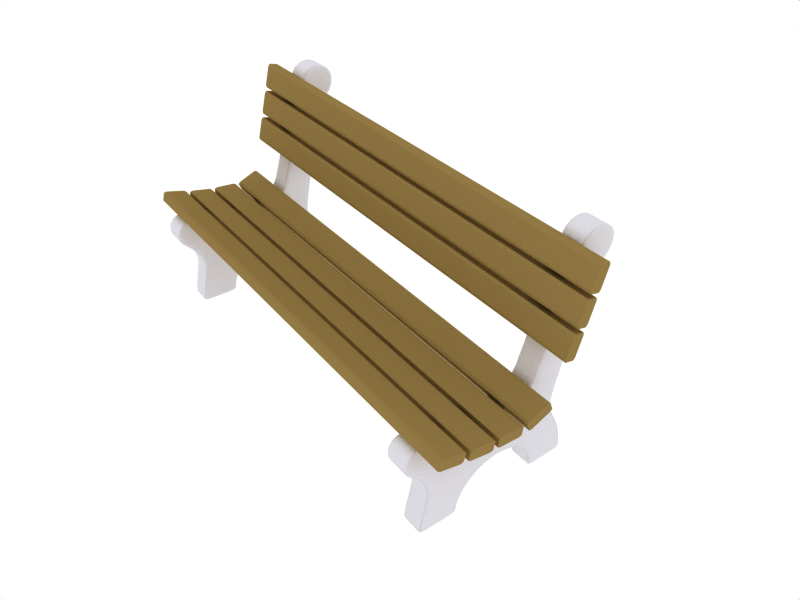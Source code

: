 # Source: concrete-bench.blend  (saved by Blender 2.43.0; exported with 4.5.12 LTS)
import bpy
from mathutils import Matrix  # noqa: F401  (used for matrix-valued properties, if any)

bpy.ops.wm.read_factory_settings(use_empty=True)
scene = bpy.context.scene
scene.name = 'Scene'

# ---- collections
col_collection_1 = bpy.data.collections.new('Collection 1'); scene.collection.children.link(col_collection_1)
col_collection_2 = bpy.data.collections.new('Collection 2'); scene.collection.children.link(col_collection_2)

# ---- materials (node trees are filled in below, after node groups)
mat_wood_slats = bpy.data.materials.new('Wood slats')
mat_wood_slats.alpha_threshold = 0.0
mat_wood_slats.diffuse_color = (0.5701, 0.4721, 0.2705, 1.0)
mat_wood_slats.roughness = 0.0
mat_wood_slats.specular_intensity = 0.259
mat_wood_slats.line_color = (0.0, 0.0, 0.0, 1.0)
mat_concrete = bpy.data.materials.new('Concrete')
mat_concrete.alpha_threshold = 0.0
mat_concrete.diffuse_color = (0.8693, 0.8594, 0.8894, 1.0)
mat_concrete.roughness = 0.0
mat_concrete.specular_intensity = 0.02
mat_concrete.line_color = (0.0, 0.0, 0.0, 1.0)

# ---- material node trees

# ---- world
world_world = bpy.data.worlds.new('World'); scene.world = world_world
world_world.color = (1.0, 1.0, 1.0)
world_world.use_sun_shadow = False
world_world.sun_shadow_jitter_overblur = 0.0
world_world.cycles.sampling_method = 'MANUAL'
world_world.cycles.sample_map_resolution = 256

# ---- cameras
cam_camera_001 = bpy.data.cameras.new('Camera.001')
cam_camera_001.passepartout_alpha = 0.2
cam_camera_001.clip_end = 100.0
cam_camera_001.lens = 35.0
cam_camera_001.ortho_scale = 7.314
cam_camera_001.show_limits = True
cam_camera_001.show_passepartout = False
cam_camera_001.show_safe_areas = True
cam_camera_001.dof.focus_distance = 0.0
cam_camera_001.dof.aperture_fstop = 128.0

# ---- lights
light_spot_001 = bpy.data.lights.new('Spot.001', 'POINT')
light_spot_001.transmission_factor = 0.0
light_spot_001.cutoff_distance = 30.0
light_spot_001.energy = 50.0
light_spot_001.shadow_buffer_clip_start = 8.0
light_spot_001.shadow_soft_size = 1.0
light_spot_001.shadow_maximum_resolution = 0.006
light_spot_001.use_absolute_resolution = True
light_spot_001.cycles.use_multiple_importance_sampling = False
light_spot = bpy.data.lights.new('Spot', 'SPOT')
light_spot.transmission_factor = 0.0
light_spot.cutoff_distance = 30.0
light_spot.energy = 120.0
light_spot.shadow_buffer_clip_start = 8.0
light_spot.shadow_soft_size = 1.0
light_spot.shadow_maximum_resolution = 0.006
light_spot.use_absolute_resolution = True
light_spot.spot_size = 1.309
light_spot.cycles.use_multiple_importance_sampling = False

# ---- meshes
me_bench_slats = bpy.data.meshes.new('Bench slats')
me_bench_slats.from_pydata([(7.111, -1.395, -1.852), (7.111, -1.342, -1.587), (-7.111, -1.342, -1.587), (-7.111, -1.395, -1.852), (7.111, -0.634, -2.005), (7.111, -0.5808, -1.74), (-7.111, -0.5808, -1.74), (-7.111, -0.634, -2.005), (7.111, -0.7174, -2.025), (7.111, -0.6497, -1.688), (-7.111, -0.6497, -1.688), (-7.111, -0.7174, -2.025), (7.111, -1.324, -1.904), (-7.111, -1.324, -1.904), (-7.111, -1.256, -1.566), (7.111, -1.256, -1.566), (7.111, -0.375, -1.714), (-7.111, -0.375, -1.714), (-7.111, -0.4047, -2.057), (7.111, -0.4047, -2.057), (-7.111, 0.2114, -2.11), (-7.111, 0.241, -1.767), (7.111, 0.241, -1.767), (7.111, 0.2114, -2.11), (-7.111, 0.2919, -2.08), (-7.111, 0.3152, -1.811), (7.111, 0.3152, -1.811), (7.111, 0.2919, -2.08), (-7.111, -0.4815, -2.013), (-7.111, -0.4582, -1.744), (7.111, -0.4582, -1.744), (7.111, -0.4815, -2.013), (7.111, 1.683, -0.4773), (7.111, 1.42, -0.4147), (-7.111, 1.42, -0.4147), (-7.111, 1.683, -0.4773), (7.111, 1.863, 0.2778), (7.111, 1.6, 0.3404), (-7.111, 1.6, 0.3404), (-7.111, 1.863, 0.2778), (7.111, 1.881, 0.1938), (7.111, 1.546, 0.2735), (-7.111, 1.546, 0.2734), (-7.111, 1.881, 0.1937), (7.111, 1.738, -0.4078), (-7.111, 1.738, -0.4078), (-7.111, 1.403, -0.3281), (7.111, 1.403, -0.328), (7.111, 0.4972, -1.777), (-7.111, 0.4972, -1.777), (-7.111, 0.6293, -2.095), (7.111, 0.6293, -2.095), (-7.111, 1.2, -1.858), (-7.111, 1.068, -1.54), (7.111, 1.068, -1.54), (7.111, 1.2, -1.857), (-7.111, 1.258, -1.794), (-7.111, 1.154, -1.544), (7.111, 1.154, -1.544), (7.111, 1.258, -1.794), (-7.111, 0.541, -2.092), (-7.111, 0.4373, -1.842), (7.111, 0.4373, -1.842), (7.111, 0.541, -2.092), (7.111, 1.895, 0.4119), (7.111, 1.632, 0.4745), (-7.111, 1.632, 0.4745), (-7.111, 1.895, 0.4119), (7.111, 2.075, 1.167), (7.111, 1.812, 1.23), (-7.111, 1.812, 1.23), (-7.111, 2.075, 1.167), (7.111, 2.093, 1.083), (7.111, 1.758, 1.163), (-7.111, 1.758, 1.163), (-7.111, 2.093, 1.083), (7.111, 1.95, 0.4815), (-7.111, 1.95, 0.4814), (-7.111, 1.615, 0.5611), (7.111, 1.615, 0.5612), (7.111, 1.824, 1.441), (-7.111, 1.824, 1.441), (-7.111, 2.159, 1.362), (7.111, 2.159, 1.362), (-7.111, 2.302, 1.963), (-7.111, 1.968, 2.043), (7.111, 1.968, 2.043), (7.111, 2.302, 1.963), (-7.111, 2.285, 2.047), (-7.111, 2.022, 2.11), (7.111, 2.022, 2.11), (7.111, 2.285, 2.047), (-7.111, 2.105, 1.292), (-7.111, 1.842, 1.355), (7.111, 1.842, 1.355), (7.111, 2.105, 1.292), (7.111, -2.146, -1.315), (-7.111, -2.146, -1.315), (-7.111, -2.234, -1.648), (7.111, -2.234, -1.648), (-7.111, -1.637, -1.807), (-7.111, -1.548, -1.474), (7.111, -1.548, -1.474), (7.111, -1.637, -1.807), (-7.111, -1.552, -1.791), (-7.111, -1.483, -1.53), (7.111, -1.483, -1.53), (7.111, -1.552, -1.791), (-7.111, -2.302, -1.592), (-7.111, -2.233, -1.33), (7.111, -2.233, -1.33), (7.111, -2.302, -1.592)], [], [(0, 1, 2, 3), (4, 7, 6, 5), (0, 12, 15, 1), (1, 15, 14, 2), (2, 14, 13, 3), (4, 8, 11, 7), (8, 12, 13, 11), (10, 6, 7, 11), (9, 5, 6, 10), (8, 4, 5, 9), (12, 0, 3, 13), (14, 10, 11, 13), (15, 9, 10, 14), (12, 8, 9, 15), (31, 30, 29, 28), (27, 24, 25, 26), (31, 19, 16, 30), (30, 16, 17, 29), (29, 17, 18, 28), (27, 23, 20, 24), (23, 19, 18, 20), (21, 25, 24, 20), (22, 26, 25, 21), (23, 27, 26, 22), (19, 31, 28, 18), (17, 21, 20, 18), (16, 22, 21, 17), (19, 23, 22, 16), (63, 62, 61, 60), (59, 56, 57, 58), (63, 51, 48, 62), (62, 48, 49, 61), (61, 49, 50, 60), (59, 55, 52, 56), (55, 51, 50, 52), (53, 57, 56, 52), (54, 58, 57, 53), (55, 59, 58, 54), (51, 63, 60, 50), (49, 53, 52, 50), (48, 54, 53, 49), (51, 55, 54, 48), (32, 33, 34, 35), (36, 39, 38, 37), (32, 44, 47, 33), (33, 47, 46, 34), (34, 46, 45, 35), (36, 40, 43, 39), (40, 44, 45, 43), (42, 38, 39, 43), (41, 37, 38, 42), (40, 36, 37, 41), (44, 32, 35, 45), (46, 42, 43, 45), (47, 41, 42, 46), (44, 40, 41, 47), (64, 65, 66, 67), (68, 71, 70, 69), (64, 76, 79, 65), (65, 79, 78, 66), (66, 78, 77, 67), (68, 72, 75, 71), (72, 76, 77, 75), (74, 70, 71, 75), (73, 69, 70, 74), (72, 68, 69, 73), (76, 64, 67, 77), (78, 74, 75, 77), (79, 73, 74, 78), (76, 72, 73, 79), (95, 94, 93, 92), (91, 88, 89, 90), (95, 83, 80, 94), (94, 80, 81, 93), (93, 81, 82, 92), (91, 87, 84, 88), (87, 83, 82, 84), (85, 89, 88, 84), (86, 90, 89, 85), (87, 91, 90, 86), (83, 95, 92, 82), (81, 85, 84, 82), (80, 86, 85, 81), (83, 87, 86, 80), (111, 110, 109, 108), (107, 104, 105, 106), (111, 99, 96, 110), (110, 96, 97, 109), (109, 97, 98, 108), (107, 103, 100, 104), (103, 99, 98, 100), (101, 105, 104, 100), (102, 106, 105, 101), (103, 107, 106, 102), (99, 111, 108, 98), (97, 101, 100, 98), (96, 102, 101, 97), (99, 103, 102, 96)])
me_bench_slats.materials.append(mat_wood_slats)
me_bench_slats.use_remesh_preserve_volume = False
me_bench_slats.use_remesh_preserve_attributes = False
me_bench_slats.use_mirror_vertex_groups = False
me_bench_slats.update()
me_bench_supports = bpy.data.meshes.new('Bench supports')
me_bench_supports.from_pydata([(-6.287, 1.967, 3.47), (-6.287, 1.835, 3.272), (-6.287, 2.633, 2.475), (-6.287, 2.831, 2.607), (-6.287, 2.963, 2.805), (-6.287, 3.009, 3.039), (-6.287, 2.963, 3.272), (-6.287, 2.831, 3.47), (-6.287, 2.633, 3.602), (-6.287, 2.399, 3.649), (-6.287, 2.165, 3.602), (-6.287, -0.8885, -2.725), (-6.287, -1.096, -2.996), (-6.287, -1.227, -3.311), (-6.287, -1.271, -3.649), (-6.287, 1.342, -3.649), (-6.287, 1.297, -3.311), (-6.287, 1.167, -2.996), (-6.287, 0.959, -2.725), (-6.287, 0.6884, -2.518), (-6.287, 0.3734, -2.387), (-6.287, 0.03524, -2.343), (-6.287, -0.3029, -2.387), (-6.287, -0.6179, -2.518), (-6.287, -2.866, -0.5553), (-6.287, -2.972, -0.7139), (-6.287, -3.009, -0.9009), (-6.287, -2.972, -1.088), (-6.287, -2.866, -1.247), (-6.287, -2.334, -0.4494), (-6.287, -2.521, -0.4122), (-6.287, -2.708, -0.4494), (-6.287, -2.206, -2.401), (-6.287, -2.375, -3.003), (-6.287, -2.46, -3.649), (-6.287, 2.531, -3.649), (-6.287, 2.446, -3.003), (-6.287, 2.196, -2.401), (-6.287, 1.864, -1.884), (-6.287, 0.01923, -0.848), (-6.287, 0.4733, -0.7577), (-6.287, 0.8582, -0.5005), (-6.287, 1.062, -0.1155), (-6.287, -1.464, -0.7128), (-6.287, -2.408, -1.744), (-6.287, -2.605, -1.495), (-6.287, -2.291, -2.072), (-6.287, 2.501, 2.292), (-6.287, 1.781, -1.471), (-6.287, 1.877, -0.8785), (-5.602, 1.877, -0.8785), (-5.602, 1.781, -1.471), (-5.602, 2.501, 2.292), (-5.602, -2.291, -2.072), (-5.602, -2.605, -1.495), (-5.602, -2.408, -1.744), (-5.602, -1.464, -0.7128), (-5.602, 1.062, -0.1155), (-5.602, 0.8582, -0.5005), (-5.602, 0.4733, -0.7577), (-5.602, 0.01923, -0.848), (-5.602, 1.864, -1.884), (-5.602, 2.196, -2.401), (-5.602, 2.446, -3.003), (-5.602, 2.531, -3.649), (-5.602, -2.46, -3.649), (-5.602, -2.375, -3.003), (-5.602, -2.206, -2.401), (-5.602, -2.708, -0.4494), (-5.602, -2.521, -0.4122), (-5.602, -2.334, -0.4494), (-5.602, -2.866, -1.247), (-5.602, -2.972, -1.088), (-5.602, -3.009, -0.9009), (-5.602, -2.972, -0.7139), (-5.602, -2.866, -0.5553), (-5.602, -0.6179, -2.518), (-5.602, -0.3029, -2.387), (-5.602, 0.03524, -2.343), (-5.602, 0.3734, -2.387), (-5.602, 0.6884, -2.518), (-5.602, 0.959, -2.725), (-5.602, 1.167, -2.996), (-5.602, 1.297, -3.311), (-5.602, 1.342, -3.649), (-5.602, -1.271, -3.649), (-5.602, -1.227, -3.311), (-5.602, -1.096, -2.996), (-5.602, -0.8885, -2.725), (-5.602, 2.165, 3.602), (-5.602, 2.399, 3.649), (-5.602, 2.633, 3.602), (-5.602, 2.831, 3.47), (-5.602, 2.963, 3.272), (-5.602, 3.009, 3.039), (-5.602, 2.963, 2.805), (-5.602, 2.831, 2.607), (-5.602, 2.633, 2.475), (-5.602, 1.835, 3.272), (-5.602, 1.967, 3.47), (-5.944, -2.521, -0.4122), (-5.944, -2.334, -0.4494), (-5.944, 0.03524, -2.343), (-5.944, -0.3029, -2.387), (-5.944, -1.464, -0.7128), (-5.944, 0.01923, -0.848), (-5.944, 0.3734, -2.387), (-5.944, -2.605, -1.495), (-5.944, -2.866, -1.247), (-5.944, -2.972, -1.088), (-5.944, -3.009, -0.9009), (-5.944, -2.972, -0.7139), (-5.944, -2.866, -0.5553), (-5.944, -2.708, -0.4494), (-5.944, -2.408, -1.744), (-5.944, -0.6179, -2.518), (-5.944, 0.4733, -0.7577), (-5.944, 0.6884, -2.518), (-5.944, -0.8885, -2.725), (-5.944, -2.291, -2.072), (-5.944, -2.206, -2.401), (-5.944, -1.096, -2.996), (-5.944, -2.375, -3.003), (-5.944, -1.227, -3.311), (-5.944, -2.46, -3.649), (-5.944, -1.271, -3.649), (-5.944, 0.8582, -0.5005), (-5.944, 1.781, -1.471), (-5.944, 1.864, -1.884), (-5.944, 0.959, -2.725), (-5.944, 2.196, -2.401), (-5.944, 1.167, -2.996), (-5.944, 2.446, -3.003), (-5.944, 1.297, -3.311), (-5.944, 2.531, -3.649), (-5.944, 1.342, -3.649), (-5.944, 1.877, -0.8785), (-5.944, 1.062, -0.1155), (-5.944, 1.835, 3.272), (-5.944, 2.501, 2.292), (-5.944, 2.963, 3.272), (-5.944, 3.009, 3.039), (-5.944, 2.831, 3.47), (-5.944, 2.633, 3.602), (-5.944, 2.963, 2.805), (-5.944, 2.399, 3.649), (-5.944, 2.831, 2.607), (-5.944, 2.165, 3.602), (-5.944, 2.633, 2.475), (-5.944, 1.967, 3.47), (-6.236, 2.633, 2.475), (-6.236, 2.501, 2.292), (-6.236, 1.835, 3.272), (-6.236, 1.967, 3.47), (-6.236, 2.165, 3.602), (-6.236, 2.831, 2.607), (-6.236, 2.399, 3.649), (-6.236, 2.963, 2.805), (-6.236, 2.633, 3.602), (-6.236, 3.009, 3.039), (-6.236, 2.831, 3.47), (-6.236, 2.963, 3.272), (-6.236, 1.877, -0.8785), (-6.236, 1.062, -0.1155), (-6.236, 0.8582, -0.5005), (-6.236, 1.781, -1.471), (-6.236, 1.342, -3.649), (-6.236, 1.297, -3.311), (-6.236, 2.446, -3.003), (-6.236, 2.531, -3.649), (-6.236, 1.167, -2.996), (-6.236, 2.196, -2.401), (-6.236, 0.959, -2.725), (-6.236, 1.864, -1.884), (-6.236, 0.6884, -2.518), (-6.236, 0.4733, -0.7577), (-6.236, -1.227, -3.311), (-6.236, -1.271, -3.649), (-6.236, -2.46, -3.649), (-6.236, -2.375, -3.003), (-6.236, -1.096, -2.996), (-6.236, -2.206, -2.401), (-6.236, -0.8885, -2.725), (-6.236, -2.291, -2.072), (-6.236, -2.408, -1.744), (-6.236, -0.6179, -2.518), (-6.236, 0.3734, -2.387), (-6.236, 0.01923, -0.848), (-6.236, -0.3029, -2.387), (-6.236, -2.605, -1.495), (-6.236, -2.866, -0.5553), (-6.236, -2.708, -0.4494), (-6.236, -2.521, -0.4122), (-6.236, -3.009, -0.9009), (-6.236, -2.972, -0.7139), (-6.236, -2.866, -1.247), (-6.236, -2.972, -1.088), (-6.236, -2.334, -0.4494), (-6.236, -1.464, -0.7128), (-6.236, 0.03524, -2.343), (-5.653, 2.633, 2.475), (-5.653, 2.501, 2.292), (-5.653, 1.835, 3.272), (-5.653, 1.967, 3.47), (-5.653, 2.165, 3.602), (-5.653, 2.831, 2.607), (-5.653, 2.399, 3.649), (-5.653, 2.963, 2.805), (-5.653, 2.633, 3.602), (-5.653, 3.009, 3.039), (-5.653, 2.831, 3.47), (-5.653, 2.963, 3.272), (-5.653, 1.877, -0.8785), (-5.653, 1.062, -0.1155), (-5.653, 0.8582, -0.5005), (-5.653, 1.781, -1.471), (-5.653, 1.342, -3.649), (-5.653, 1.297, -3.311), (-5.653, 2.446, -3.003), (-5.653, 2.531, -3.649), (-5.653, 1.167, -2.996), (-5.653, 2.196, -2.401), (-5.653, 0.959, -2.725), (-5.653, 1.864, -1.884), (-5.653, 0.6884, -2.518), (-5.653, 0.4733, -0.7577), (-5.653, -1.227, -3.311), (-5.653, -1.271, -3.649), (-5.653, -2.46, -3.649), (-5.653, -2.375, -3.003), (-5.653, -1.096, -2.996), (-5.653, -2.206, -2.401), (-5.653, -0.8885, -2.725), (-5.653, -2.291, -2.072), (-5.653, -2.408, -1.744), (-5.653, -0.6179, -2.518), (-5.653, 0.3734, -2.387), (-5.653, 0.01923, -0.848), (-5.653, -0.3029, -2.387), (-5.653, -2.605, -1.495), (-5.653, -2.866, -0.5553), (-5.653, -2.708, -0.4494), (-5.653, -2.521, -0.4122), (-5.653, -3.009, -0.9009), (-5.653, -2.972, -0.7139), (-5.653, -2.866, -1.247), (-5.653, -2.972, -1.088), (-5.653, -2.334, -0.4494), (-5.653, -1.464, -0.7128), (-5.653, 0.03524, -2.343), (-6.287, 1.871, -3.157), (-6.287, 1.936, -3.649), (-6.287, 1.682, -2.698), (-6.287, 1.411, -2.305), (-6.287, 1.235, -1.994), (-6.287, 0.6658, -0.6291), (-6.236, 0.6658, -0.6291), (-6.236, 1.936, -3.649), (-5.602, 1.936, -3.649), (-5.602, 1.871, -3.157), (-5.602, 1.682, -2.698), (-5.602, 1.411, -2.305), (-5.602, 1.235, -1.994), (-5.602, 0.6658, -0.6291), (-5.653, 1.936, -3.649), (-5.944, 1.936, -3.649), (-5.653, 0.6658, -0.6291), (-5.944, 0.6658, -0.6291), (-6.287, 2.3, 2.972), (-6.287, 2.168, 2.782), (-6.287, 2.498, 3.105), (-6.287, 2.681, 3.227), (-6.287, 2.821, 3.321), (-6.287, 2.897, 3.371), (-6.287, 1.469, -0.497), (-6.287, 1.319, -0.9857), (-6.287, 0.5809, -1.638), (-6.287, 0.9502, -1.312), (-6.287, -1.866, -3.649), (-6.287, -1.801, -3.157), (-6.287, -1.651, -2.698), (-6.287, -1.59, -2.399), (-6.287, -1.513, -2.131), (-6.287, 0.1963, -1.618), (-6.287, -1.454, -1.941), (-6.287, -0.7145, -1.528), (-6.236, -1.866, -3.649), (-6.236, 2.897, 3.371), (-5.602, 2.168, 2.782), (-5.602, 2.3, 2.972), (-5.602, 2.498, 3.105), (-5.602, 2.681, 3.227), (-5.602, 2.821, 3.32), (-5.602, 2.897, 3.371), (-5.602, 1.469, -0.497), (-5.602, 1.319, -0.9857), (-5.602, 0.9502, -1.312), (-5.602, 0.5809, -1.638), (-5.602, -1.801, -3.157), (-5.602, -1.866, -3.649), (-5.602, -1.651, -2.698), (-5.602, -1.59, -2.399), (-5.602, -1.513, -2.131), (-5.602, 0.1963, -1.618), (-5.602, -1.454, -1.941), (-5.602, -0.7144, -1.528), (-5.653, 2.897, 3.371), (-5.944, 2.897, 3.371), (-5.653, -1.866, -3.649), (-5.944, -1.866, -3.649), (-6.287, -2.6, -0.848), (-6.287, -2.035, -1.104), (-6.287, -0.1338, -2.365), (-6.287, -2.746, -0.7501), (-6.287, -2.858, -0.6752), (-6.287, -2.919, -0.6346), (-6.236, -0.1338, -2.365), (-6.236, -2.919, -0.6346), (-5.602, -2.035, -1.104), (-5.602, -2.6, -0.848), (-5.602, -0.1338, -2.365), (-5.602, -2.746, -0.7501), (-5.602, -2.858, -0.6752), (-5.602, -2.919, -0.6346), (-5.653, -2.919, -0.6346), (-5.944, -2.919, -0.6346), (-5.653, -0.1338, -2.365), (-5.944, -0.1338, -2.365), (-5.602, -1.084, -1.734), (-6.287, -1.084, -1.734), (-6.287, 0.2043, -2.365), (-6.287, -0.7224, -0.7804), (-6.236, -0.7224, -0.7804), (-6.236, 0.2043, -2.365), (-5.602, -0.7224, -0.7804), (-5.602, 0.2043, -2.365), (-5.653, 0.2043, -2.365), (-5.944, 0.2043, -2.365), (-5.653, -0.7224, -0.7804), (-5.944, -0.7225, -0.7804), (-5.602, -0.2591, -1.573), (-6.287, -0.2591, -1.573), (-6.287, -1.267, -3.615), (-6.287, -2.452, -3.584), (-6.236, -2.452, -3.584), (-6.236, -1.267, -3.615), (-5.602, -2.452, -3.584), (-5.602, -1.267, -3.615), (-5.653, -1.267, -3.615), (-5.944, -1.267, -3.615), (-5.653, -2.452, -3.584), (-5.944, -2.452, -3.584), (-5.602, -1.859, -3.6), (-6.287, -1.859, -3.6), (-6.287, 1.337, -3.615), (-6.287, 1.93, -3.6), (-6.287, 2.522, -3.584), (-6.236, 2.522, -3.584), (-6.236, 1.337, -3.615), (-5.602, 1.93, -3.6), (-5.602, 1.337, -3.615), (-5.653, 1.337, -3.615), (-5.944, 1.337, -3.615), (-5.653, 2.522, -3.584), (-5.944, 2.522, -3.584), (-5.602, 2.522, -3.584), (6.287, 2.522, -3.584), (5.944, 2.522, -3.584), (6.236, 2.522, -3.584), (5.944, 1.337, -3.615), (6.236, 1.337, -3.615), (6.287, 1.337, -3.615), (6.287, 1.93, -3.6), (5.653, 1.337, -3.615), (5.653, 2.522, -3.584), (5.602, 2.522, -3.584), (5.602, 1.93, -3.6), (5.602, 1.337, -3.615), (5.602, -1.859, -3.6), (6.287, -1.859, -3.6), (5.944, -2.452, -3.584), (6.236, -2.452, -3.584), (5.944, -1.267, -3.615), (6.236, -1.267, -3.615), (6.287, -1.267, -3.615), (6.287, -2.452, -3.584), (5.653, -1.267, -3.615), (5.653, -2.452, -3.584), (5.602, -2.452, -3.584), (5.602, -1.267, -3.615), (5.602, -0.2591, -1.573), (6.287, -0.2591, -1.573), (5.944, -0.7225, -0.7804), (6.236, -0.7224, -0.7804), (5.944, 0.2043, -2.365), (6.236, 0.2043, -2.365), (6.287, 0.2043, -2.365), (6.287, -0.7224, -0.7804), (5.653, 0.2043, -2.365), (5.653, -0.7224, -0.7804), (5.602, -0.7224, -0.7804), (5.602, 0.2043, -2.365), (5.602, -1.084, -1.734), (6.287, -1.084, -1.734), (5.944, -0.1338, -2.365), (6.236, -0.1338, -2.365), (5.944, -2.919, -0.6346), (6.236, -2.919, -0.6346), (6.287, -2.919, -0.6346), (6.287, -2.858, -0.6752), (6.287, -2.746, -0.7501), (6.287, -0.1338, -2.365), (6.287, -2.6, -0.848), (6.287, -2.035, -1.104), (5.653, -2.919, -0.6346), (5.653, -0.1338, -2.365), (5.602, -2.919, -0.6346), (5.602, -2.858, -0.6752), (5.602, -2.746, -0.7501), (5.602, -0.1338, -2.365), (5.602, -2.035, -1.104), (5.602, -2.6, -0.848), (5.944, -1.866, -3.649), (6.236, -1.866, -3.649), (5.944, 2.897, 3.371), (6.236, 2.897, 3.371), (6.287, -0.7144, -1.528), (6.287, -1.454, -1.941), (6.287, 0.1963, -1.618), (6.287, -1.513, -2.131), (6.287, -1.59, -2.399), (6.287, -1.651, -2.698), (6.287, -1.866, -3.649), (6.287, -1.801, -3.157), (6.287, 0.5809, -1.638), (6.287, 0.9502, -1.312), (6.287, 1.319, -0.9857), (6.287, 1.469, -0.497), (6.287, 2.897, 3.371), (6.287, 2.821, 3.32), (6.287, 2.681, 3.227), (6.287, 2.498, 3.105), (6.287, 2.3, 2.972), (6.287, 2.168, 2.782), (5.653, 2.897, 3.371), (5.653, -1.866, -3.649), (5.602, -0.7145, -1.528), (5.602, -1.454, -1.941), (5.602, 0.1963, -1.618), (5.602, -1.513, -2.131), (5.602, -1.59, -2.399), (5.602, -1.651, -2.698), (5.602, -1.801, -3.157), (5.602, -1.866, -3.649), (5.602, 0.9502, -1.312), (5.602, 0.5809, -1.638), (5.602, 1.319, -0.9857), (5.602, 1.469, -0.497), (5.602, 2.897, 3.371), (5.602, 2.821, 3.321), (5.602, 2.681, 3.227), (5.602, 2.498, 3.105), (5.602, 2.168, 2.782), (5.602, 2.3, 2.972), (5.944, 0.6658, -0.6291), (6.236, 0.6658, -0.6291), (5.944, 1.936, -3.649), (6.236, 1.936, -3.649), (6.287, 0.6658, -0.6291), (6.287, 1.235, -1.994), (6.287, 1.411, -2.305), (6.287, 1.682, -2.698), (6.287, 1.871, -3.157), (6.287, 1.936, -3.649), (5.653, 1.936, -3.649), (5.653, 0.6658, -0.6291), (5.602, 0.6658, -0.6291), (5.602, 1.235, -1.994), (5.602, 1.411, -2.305), (5.602, 1.682, -2.698), (5.602, 1.936, -3.649), (5.602, 1.871, -3.157), (6.236, 0.03524, -2.343), (6.236, -1.464, -0.7128), (6.236, -2.334, -0.4494), (6.236, -2.972, -1.088), (6.236, -2.866, -1.247), (6.236, -2.972, -0.7139), (6.236, -3.009, -0.9009), (6.236, -2.521, -0.4122), (6.236, -2.708, -0.4494), (6.236, -2.866, -0.5553), (6.236, -2.605, -1.495), (6.236, -0.3029, -2.387), (6.236, 0.01923, -0.848), (6.236, 0.3734, -2.387), (6.236, -0.6179, -2.518), (6.236, -2.408, -1.744), (6.236, -2.291, -2.072), (6.236, -0.8885, -2.725), (6.236, -2.206, -2.401), (6.236, -1.096, -2.996), (6.236, -2.375, -3.003), (6.236, -2.46, -3.649), (6.236, -1.271, -3.649), (6.236, -1.227, -3.311), (6.236, 0.4733, -0.7577), (6.236, 0.6884, -2.518), (6.236, 1.864, -1.884), (6.236, 0.959, -2.725), (6.236, 2.196, -2.401), (6.236, 1.167, -2.996), (6.236, 2.531, -3.649), (6.236, 2.446, -3.003), (6.236, 1.297, -3.311), (6.236, 1.342, -3.649), (6.236, 1.781, -1.471), (6.236, 0.8582, -0.5005), (6.236, 1.062, -0.1155), (6.236, 1.877, -0.8785), (6.236, 2.963, 3.272), (6.236, 2.831, 3.47), (6.236, 3.009, 3.039), (6.236, 2.633, 3.602), (6.236, 2.963, 2.805), (6.236, 2.399, 3.649), (6.236, 2.831, 2.607), (6.236, 2.165, 3.602), (6.236, 1.967, 3.47), (6.236, 1.835, 3.272), (6.236, 2.501, 2.292), (6.236, 2.633, 2.475), (5.653, 0.03524, -2.343), (5.653, -1.464, -0.7128), (5.653, -2.334, -0.4494), (5.653, -2.972, -1.088), (5.653, -2.866, -1.247), (5.653, -2.972, -0.7139), (5.653, -3.009, -0.9009), (5.653, -2.521, -0.4122), (5.653, -2.708, -0.4494), (5.653, -2.866, -0.5553), (5.653, -2.605, -1.495), (5.653, -0.3029, -2.387), (5.653, 0.01923, -0.848), (5.653, 0.3734, -2.387), (5.653, -0.6179, -2.518), (5.653, -2.408, -1.744), (5.653, -2.291, -2.072), (5.653, -0.8885, -2.725), (5.653, -2.206, -2.401), (5.653, -1.096, -2.996), (5.653, -2.375, -3.003), (5.653, -2.46, -3.649), (5.653, -1.271, -3.649), (5.653, -1.227, -3.311), (5.653, 0.4733, -0.7577), (5.653, 0.6884, -2.518), (5.653, 1.864, -1.884), (5.653, 0.959, -2.725), (5.653, 2.196, -2.401), (5.653, 1.167, -2.996), (5.653, 2.531, -3.649), (5.653, 2.446, -3.003), (5.653, 1.297, -3.311), (5.653, 1.342, -3.649), (5.653, 1.781, -1.471), (5.653, 0.8582, -0.5005), (5.653, 1.062, -0.1155), (5.653, 1.877, -0.8785), (5.653, 2.963, 3.272), (5.653, 2.831, 3.47), (5.653, 3.009, 3.039), (5.653, 2.633, 3.602), (5.653, 2.963, 2.805), (5.653, 2.399, 3.649), (5.653, 2.831, 2.607), (5.653, 2.165, 3.602), (5.653, 1.967, 3.47), (5.653, 1.835, 3.272), (5.653, 2.501, 2.292), (5.653, 2.633, 2.475), (5.944, 1.967, 3.47), (5.944, 2.633, 2.475), (5.944, 2.165, 3.602), (5.944, 2.831, 2.607), (5.944, 2.399, 3.649), (5.944, 2.963, 2.805), (5.944, 2.633, 3.602), (5.944, 2.831, 3.47), (5.944, 3.009, 3.039), (5.944, 2.963, 3.272), (5.944, 2.501, 2.292), (5.944, 1.835, 3.272), (5.944, 1.062, -0.1155), (5.944, 1.877, -0.8785), (5.944, 1.342, -3.649), (5.944, 2.531, -3.649), (5.944, 1.297, -3.311), (5.944, 2.446, -3.003), (5.944, 1.167, -2.996), (5.944, 2.196, -2.401), (5.944, 0.959, -2.725), (5.944, 1.864, -1.884), (5.944, 1.781, -1.471), (5.944, 0.8582, -0.5005), (5.944, -1.271, -3.649), (5.944, -2.46, -3.649), (5.944, -1.227, -3.311), (5.944, -2.375, -3.003), (5.944, -1.096, -2.996), (5.944, -2.206, -2.401), (5.944, -2.291, -2.072), (5.944, -0.8885, -2.725), (5.944, 0.6884, -2.518), (5.944, 0.4733, -0.7577), (5.944, -0.6179, -2.518), (5.944, -2.408, -1.744), (5.944, -2.708, -0.4494), (5.944, -2.866, -0.5553), (5.944, -2.972, -0.7139), (5.944, -3.009, -0.9009), (5.944, -2.972, -1.088), (5.944, -2.866, -1.247), (5.944, -2.605, -1.495), (5.944, 0.3734, -2.387), (5.944, 0.01923, -0.848), (5.944, -1.464, -0.7128), (5.944, -0.3029, -2.387), (5.944, 0.03524, -2.343), (5.944, -2.334, -0.4494), (5.944, -2.521, -0.4122), (6.287, 1.967, 3.47), (6.287, 1.835, 3.272), (6.287, 2.633, 2.475), (6.287, 2.831, 2.607), (6.287, 2.963, 2.805), (6.287, 3.009, 3.039), (6.287, 2.963, 3.272), (6.287, 2.831, 3.47), (6.287, 2.633, 3.602), (6.287, 2.399, 3.649), (6.287, 2.165, 3.602), (6.287, -0.8885, -2.725), (6.287, -1.096, -2.996), (6.287, -1.227, -3.311), (6.287, -1.271, -3.649), (6.287, 1.342, -3.649), (6.287, 1.297, -3.311), (6.287, 1.167, -2.996), (6.287, 0.959, -2.725), (6.287, 0.6884, -2.518), (6.287, 0.3734, -2.387), (6.287, 0.03524, -2.343), (6.287, -0.3029, -2.387), (6.287, -0.6179, -2.518), (6.287, -2.866, -0.5553), (6.287, -2.972, -0.7139), (6.287, -3.009, -0.9009), (6.287, -2.972, -1.088), (6.287, -2.866, -1.247), (6.287, -2.334, -0.4494), (6.287, -2.521, -0.4122), (6.287, -2.708, -0.4494), (6.287, -2.206, -2.401), (6.287, -2.375, -3.003), (6.287, -2.46, -3.649), (6.287, 2.531, -3.649), (6.287, 2.446, -3.003), (6.287, 2.196, -2.401), (6.287, 1.864, -1.884), (6.287, 0.01923, -0.848), (6.287, 0.4733, -0.7577), (6.287, 0.8582, -0.5005), (6.287, 1.062, -0.1155), (6.287, -1.464, -0.7128), (6.287, -2.408, -1.744), (6.287, -2.605, -1.495), (6.287, -2.291, -2.072), (6.287, 2.501, 2.292), (6.287, 1.781, -1.471), (6.287, 1.877, -0.8785), (5.602, 1.877, -0.8785), (5.602, 1.781, -1.471), (5.602, 2.501, 2.292), (5.602, -2.291, -2.072), (5.602, -2.605, -1.495), (5.602, -2.408, -1.744), (5.602, -1.464, -0.7128), (5.602, 1.062, -0.1155), (5.602, 0.8582, -0.5005), (5.602, 0.4733, -0.7577), (5.602, 0.01923, -0.848), (5.602, 1.864, -1.884), (5.602, 2.196, -2.401), (5.602, 2.446, -3.003), (5.602, 2.531, -3.649), (5.602, -2.46, -3.649), (5.602, -2.375, -3.003), (5.602, -2.206, -2.401), (5.602, -2.708, -0.4494), (5.602, -2.521, -0.4122), (5.602, -2.334, -0.4494), (5.602, -2.866, -1.247), (5.602, -2.972, -1.088), (5.602, -3.009, -0.9009), (5.602, -2.972, -0.7139), (5.602, -2.866, -0.5553), (5.602, -0.6179, -2.518), (5.602, -0.3029, -2.387), (5.602, 0.03524, -2.343), (5.602, 0.3734, -2.387), (5.602, 0.6884, -2.518), (5.602, 0.959, -2.725), (5.602, 1.167, -2.996), (5.602, 1.297, -3.311), (5.602, 1.342, -3.649), (5.602, -1.271, -3.649), (5.602, -1.227, -3.311), (5.602, -1.096, -2.996), (5.602, -0.8885, -2.725), (5.602, 2.165, 3.602), (5.602, 2.399, 3.649), (5.602, 2.633, 3.602), (5.602, 2.831, 3.47), (5.602, 2.963, 3.272), (5.602, 3.009, 3.039), (5.602, 2.963, 2.805), (5.602, 2.831, 2.607), (5.602, 2.633, 2.475), (5.602, 1.835, 3.272), (5.602, 1.967, 3.47)], [], [(0, 268, 269, 1), (0, 10, 270, 268), (3, 270, 271, 4), (4, 271, 272, 5), (5, 272, 273, 6), (1, 269, 274, 42), (41, 42, 274, 275), (15, 354, 355, 251), (16, 17, 252, 250), (17, 18, 253, 252), (18, 19, 254, 253), (19, 276, 277, 254), (13, 342, 353, 279), (12, 13, 279, 280), (11, 12, 280, 281), (11, 281, 282, 23), (19, 20, 283, 276), (22, 23, 282, 284), (28, 310, 311, 45), (20, 330, 341, 283), (21, 312, 329, 285), (27, 313, 310, 28), (26, 314, 313, 27), (24, 31, 314, 315), (30, 192, 197, 29), (22, 312, 316, 188), (39, 331, 332, 187), (21, 330, 333, 199), (28, 45, 189, 195), (43, 29, 197, 198), (26, 27, 196, 193), (27, 28, 195, 196), (24, 315, 317, 190), (25, 26, 193, 194), (30, 31, 191, 192), (31, 24, 190, 191), (45, 44, 184, 189), (23, 22, 188, 185), (40, 39, 187, 175), (20, 19, 174, 186), (11, 23, 185, 182), (44, 46, 183, 184), (46, 32, 181, 183), (12, 11, 182, 180), (32, 33, 179, 181), (13, 12, 180, 176), (33, 343, 344, 179), (34, 278, 286, 178), (14, 342, 345, 177), (41, 255, 256, 164), (38, 48, 165, 173), (19, 18, 172, 174), (37, 38, 173, 171), (18, 17, 170, 172), (36, 37, 171, 168), (17, 16, 167, 170), (15, 251, 257, 166), (35, 356, 357, 169), (16, 354, 358, 167), (48, 49, 162, 165), (42, 41, 164, 163), (1, 42, 163, 152), (49, 47, 151, 162), (5, 6, 161, 159), (6, 273, 287, 161), (7, 8, 158, 160), (4, 5, 159, 157), (8, 9, 156, 158), (3, 4, 157, 155), (9, 10, 154, 156), (2, 3, 155, 150), (10, 0, 153, 154), (0, 1, 152, 153), (47, 2, 150, 151), (99, 98, 288, 289), (99, 289, 290, 89), (96, 95, 291, 290), (95, 94, 292, 291), (94, 93, 293, 292), (98, 57, 294, 288), (58, 295, 294, 57), (84, 258, 359, 360), (83, 259, 260, 82), (82, 260, 261, 81), (81, 261, 262, 80), (80, 262, 296, 297), (86, 298, 352, 347), (87, 300, 298, 86), (88, 301, 300, 87), (88, 76, 302, 301), (80, 297, 303, 79), (77, 304, 302, 76), (71, 54, 318, 319), (79, 303, 340, 335), (78, 305, 328, 320), (72, 71, 319, 321), (73, 72, 321, 322), (75, 323, 322, 68), (148, 200, 201, 139), (138, 202, 203, 149), (149, 203, 204, 147), (146, 205, 200, 148), (147, 204, 206, 145), (144, 207, 205, 146), (145, 206, 208, 143), (141, 209, 207, 144), (143, 208, 210, 142), (142, 210, 306, 307), (140, 211, 209, 141), (139, 201, 212, 136), (137, 213, 202, 138), (126, 214, 213, 137), (136, 212, 215, 127), (135, 216, 361, 362), (132, 218, 363, 364), (134, 219, 264, 265), (133, 217, 220, 131), (130, 221, 218, 132), (131, 220, 222, 129), (128, 223, 221, 130), (129, 222, 224, 117), (127, 215, 223, 128), (116, 225, 266, 267), (123, 226, 348, 349), (125, 227, 308, 309), (124, 228, 350, 351), (121, 230, 226, 123), (122, 229, 231, 120), (118, 232, 230, 121), (120, 231, 233, 119), (119, 233, 234, 114), (115, 235, 232, 118), (117, 224, 236, 106), (105, 237, 225, 116), (103, 238, 235, 115), (114, 234, 239, 107), (112, 240, 241, 113), (113, 241, 242, 100), (110, 243, 244, 111), (111, 244, 324, 325), (108, 245, 246, 109), (109, 246, 243, 110), (101, 247, 248, 104), (107, 239, 245, 108), (106, 236, 336, 337), (104, 248, 338, 339), (102, 249, 326, 327), (100, 242, 247, 101), (150, 148, 139, 151), (152, 138, 149, 153), (153, 149, 147, 154), (155, 146, 148, 150), (154, 147, 145, 156), (157, 144, 146, 155), (156, 145, 143, 158), (159, 141, 144, 157), (158, 143, 142, 160), (160, 142, 307, 287), (161, 140, 141, 159), (151, 139, 136, 162), (163, 137, 138, 152), (164, 126, 137, 163), (162, 136, 127, 165), (166, 135, 362, 358), (168, 132, 364, 357), (169, 134, 265, 257), (167, 133, 131, 170), (171, 130, 132, 168), (170, 131, 129, 172), (173, 128, 130, 171), (172, 129, 117, 174), (165, 127, 128, 173), (175, 116, 267, 256), (176, 123, 349, 345), (177, 125, 309, 286), (178, 124, 351, 344), (180, 121, 123, 176), (179, 122, 120, 181), (182, 118, 121, 180), (181, 120, 119, 183), (183, 119, 114, 184), (185, 115, 118, 182), (174, 117, 106, 186), (187, 105, 116, 175), (188, 103, 115, 185), (184, 114, 107, 189), (190, 112, 113, 191), (191, 113, 100, 192), (193, 110, 111, 194), (194, 111, 325, 317), (195, 108, 109, 196), (196, 109, 110, 193), (197, 101, 104, 198), (189, 107, 108, 195), (186, 106, 337, 333), (198, 104, 339, 332), (199, 102, 327, 316), (192, 100, 101, 197), (242, 69, 70, 247), (249, 78, 320, 326), (248, 56, 334, 338), (236, 79, 335, 336), (239, 54, 71, 245), (247, 70, 56, 248), (246, 72, 73, 243), (245, 71, 72, 246), (244, 74, 323, 324), (243, 73, 74, 244), (241, 68, 69, 242), (240, 75, 68, 241), (234, 55, 54, 239), (238, 77, 76, 235), (237, 60, 59, 225), (224, 80, 79, 236), (235, 76, 88, 232), (233, 53, 55, 234), (231, 67, 53, 233), (232, 88, 87, 230), (229, 66, 67, 231), (230, 87, 86, 226), (228, 65, 346, 350), (227, 85, 299, 308), (226, 86, 347, 348), (225, 59, 263, 266), (215, 51, 61, 223), (222, 81, 80, 224), (223, 61, 62, 221), (220, 82, 81, 222), (221, 62, 63, 218), (217, 83, 82, 220), (219, 64, 258, 264), (218, 63, 365, 363), (216, 84, 360, 361), (212, 50, 51, 215), (214, 58, 57, 213), (213, 57, 98, 202), (201, 52, 50, 212), (211, 93, 94, 209), (210, 92, 293, 306), (208, 91, 92, 210), (209, 94, 95, 207), (206, 90, 91, 208), (207, 95, 96, 205), (204, 89, 90, 206), (205, 96, 97, 200), (203, 99, 89, 204), (202, 98, 99, 203), (200, 97, 52, 201), (258, 84, 216, 264), (263, 58, 214, 266), (267, 126, 164, 256), (265, 135, 166, 257), (266, 214, 126, 267), (264, 216, 135, 265), (262, 51, 295, 296), (261, 61, 51, 262), (260, 62, 61, 261), (259, 63, 62, 260), (258, 64, 365, 359), (251, 35, 169, 257), (255, 40, 175, 256), (255, 41, 275, 277), (254, 48, 38, 253), (253, 38, 37, 252), (252, 37, 36, 250), (250, 36, 356, 355), (275, 48, 254, 277), (295, 58, 263, 296), (293, 93, 211, 306), (299, 65, 228, 308), (309, 124, 178, 286), (307, 140, 161, 287), (308, 228, 124, 309), (306, 211, 140, 307), (305, 56, 318, 328), (303, 60, 334, 340), (304, 54, 55, 302), (297, 59, 60, 303), (302, 55, 53, 301), (301, 53, 67, 300), (300, 67, 66, 298), (298, 66, 346, 352), (296, 263, 59, 297), (295, 51, 50, 294), (294, 50, 52, 288), (293, 92, 91, 292), (292, 91, 90, 291), (291, 90, 89, 290), (289, 97, 96, 290), (288, 52, 97, 289), (273, 7, 160, 287), (278, 14, 177, 286), (284, 45, 311, 329), (285, 43, 331, 341), (282, 44, 45, 284), (283, 39, 40, 276), (281, 46, 44, 282), (280, 32, 46, 281), (279, 33, 32, 280), (278, 34, 343, 353), (276, 40, 255, 277), (274, 49, 48, 275), (269, 47, 49, 274), (272, 8, 7, 273), (271, 9, 8, 272), (270, 10, 9, 271), (270, 3, 2, 268), (268, 2, 47, 269), (311, 43, 285, 329), (318, 54, 304, 328), (323, 75, 240, 324), (320, 77, 238, 326), (327, 103, 188, 316), (325, 112, 190, 317), (326, 238, 103, 327), (324, 240, 112, 325), (323, 74, 73, 322), (321, 69, 68, 322), (319, 70, 69, 321), (328, 304, 77, 320), (318, 56, 70, 319), (315, 25, 194, 317), (312, 21, 199, 316), (314, 26, 25, 315), (314, 31, 30, 313), (313, 30, 29, 310), (312, 22, 284, 329), (310, 29, 43, 311), (331, 39, 283, 341), (334, 56, 305, 340), (335, 78, 249, 336), (334, 60, 237, 338), (339, 105, 187, 332), (337, 102, 199, 333), (338, 237, 105, 339), (336, 249, 102, 337), (340, 305, 78, 335), (330, 20, 186, 333), (331, 43, 198, 332), (330, 21, 285, 341), (343, 33, 279, 353), (346, 65, 299, 352), (347, 85, 227, 348), (346, 66, 229, 350), (351, 122, 179, 344), (349, 125, 177, 345), (350, 229, 122, 351), (348, 227, 125, 349), (352, 299, 85, 347), (342, 13, 176, 345), (343, 34, 178, 344), (342, 14, 278, 353), (356, 35, 251, 355), (365, 63, 259, 359), (360, 83, 217, 361), (365, 64, 219, 363), (364, 134, 169, 357), (362, 133, 167, 358), (363, 219, 134, 364), (361, 217, 133, 362), (359, 259, 83, 360), (354, 15, 166, 358), (356, 36, 168, 357), (354, 16, 250, 355), (731, 463, 462, 730), (731, 721, 461, 463), (728, 461, 460, 727), (727, 460, 459, 726), (726, 459, 458, 725), (730, 462, 457, 689), (690, 689, 457, 456), (716, 377, 376, 480), (715, 714, 479, 481), (714, 713, 478, 479), (713, 712, 477, 478), (712, 455, 454, 477), (718, 389, 378, 452), (719, 718, 452, 451), (720, 719, 451, 450), (720, 450, 449, 708), (712, 711, 448, 455), (709, 708, 449, 447), (703, 421, 420, 686), (711, 401, 390, 448), (710, 419, 402, 446), (704, 418, 421, 703), (705, 417, 418, 704), (707, 700, 417, 416), (701, 539, 534, 702), (709, 419, 415, 543), (692, 400, 399, 544), (710, 401, 398, 532), (703, 686, 542, 536), (688, 702, 534, 533), (705, 704, 535, 538), (704, 703, 536, 535), (707, 416, 414, 541), (706, 705, 538, 537), (701, 700, 540, 539), (700, 707, 541, 540), (686, 687, 547, 542), (708, 709, 543, 546), (691, 692, 544, 556), (711, 712, 557, 545), (720, 708, 546, 549), (687, 685, 548, 547), (685, 699, 550, 548), (719, 720, 549, 551), (699, 698, 552, 550), (718, 719, 551, 555), (698, 388, 387, 552), (697, 453, 445, 553), (717, 389, 386, 554), (690, 476, 475, 567), (693, 683, 566, 558), (712, 713, 559, 557), (694, 693, 558, 560), (713, 714, 561, 559), (695, 694, 560, 563), (714, 715, 564, 561), (716, 480, 474, 565), (696, 375, 374, 562), (715, 377, 373, 564), (683, 682, 569, 566), (689, 690, 567, 568), (730, 689, 568, 579), (682, 684, 580, 569), (726, 725, 570, 572), (725, 458, 444, 570), (724, 723, 573, 571), (727, 726, 572, 574), (723, 722, 575, 573), (728, 727, 574, 576), (722, 721, 577, 575), (729, 728, 576, 581), (721, 731, 578, 577), (731, 730, 579, 578), (684, 729, 581, 580), (632, 633, 443, 442), (632, 442, 441, 642), (635, 636, 440, 441), (636, 637, 439, 440), (637, 638, 438, 439), (633, 674, 437, 443), (673, 436, 437, 674), (647, 473, 372, 371), (648, 472, 471, 649), (649, 471, 470, 650), (650, 470, 469, 651), (651, 469, 435, 434), (645, 433, 379, 384), (644, 431, 433, 645), (643, 430, 431, 644), (643, 655, 429, 430), (651, 434, 428, 652), (654, 427, 429, 655), (660, 677, 413, 412), (652, 428, 391, 396), (653, 426, 403, 411), (659, 660, 412, 410), (658, 659, 410, 409), (656, 408, 409, 663), (583, 531, 530, 592), (593, 529, 528, 582), (582, 528, 527, 584), (585, 526, 531, 583), (584, 527, 525, 586), (587, 524, 526, 585), (586, 525, 523, 588), (590, 522, 524, 587), (588, 523, 521, 589), (589, 521, 425, 424), (591, 520, 522, 590), (592, 530, 519, 595), (594, 518, 529, 593), (605, 517, 518, 594), (595, 519, 516, 604), (596, 515, 370, 369), (599, 513, 368, 367), (597, 512, 467, 466), (598, 514, 511, 600), (601, 510, 513, 599), (600, 511, 509, 602), (603, 508, 510, 601), (602, 509, 507, 614), (604, 516, 508, 603), (615, 506, 465, 464), (608, 505, 383, 382), (606, 504, 423, 422), (607, 503, 381, 380), (610, 501, 505, 608), (609, 502, 500, 611), (613, 499, 501, 610), (611, 500, 498, 612), (612, 498, 497, 617), (616, 496, 499, 613), (614, 507, 495, 625), (626, 494, 506, 615), (628, 493, 496, 616), (617, 497, 492, 624), (619, 491, 490, 618), (618, 490, 489, 631), (621, 488, 487, 620), (620, 487, 407, 406), (623, 486, 485, 622), (622, 485, 488, 621), (630, 484, 483, 627), (624, 492, 486, 623), (625, 495, 395, 394), (627, 483, 393, 392), (629, 482, 405, 404), (631, 489, 484, 630), (581, 583, 592, 580), (579, 593, 582, 578), (578, 582, 584, 577), (576, 585, 583, 581), (577, 584, 586, 575), (574, 587, 585, 576), (575, 586, 588, 573), (572, 590, 587, 574), (573, 588, 589, 571), (571, 589, 424, 444), (570, 591, 590, 572), (580, 592, 595, 569), (568, 594, 593, 579), (567, 605, 594, 568), (569, 595, 604, 566), (565, 596, 369, 373), (563, 599, 367, 374), (562, 597, 466, 474), (564, 598, 600, 561), (560, 601, 599, 563), (561, 600, 602, 559), (558, 603, 601, 560), (559, 602, 614, 557), (566, 604, 603, 558), (556, 615, 464, 475), (555, 608, 382, 386), (554, 606, 422, 445), (553, 607, 380, 387), (551, 610, 608, 555), (552, 609, 611, 550), (549, 613, 610, 551), (550, 611, 612, 548), (548, 612, 617, 547), (546, 616, 613, 549), (557, 614, 625, 545), (544, 626, 615, 556), (543, 628, 616, 546), (547, 617, 624, 542), (541, 619, 618, 540), (540, 618, 631, 539), (538, 621, 620, 537), (537, 620, 406, 414), (536, 623, 622, 535), (535, 622, 621, 538), (534, 630, 627, 533), (542, 624, 623, 536), (545, 625, 394, 398), (533, 627, 392, 399), (532, 629, 404, 415), (539, 631, 630, 534), (489, 662, 661, 484), (482, 653, 411, 405), (483, 675, 397, 393), (495, 652, 396, 395), (492, 677, 660, 486), (484, 661, 675, 483), (485, 659, 658, 488), (486, 660, 659, 485), (487, 657, 408, 407), (488, 658, 657, 487), (490, 663, 662, 489), (491, 656, 663, 490), (497, 676, 677, 492), (493, 654, 655, 496), (494, 671, 672, 506), (507, 651, 652, 495), (496, 655, 643, 499), (498, 678, 676, 497), (500, 664, 678, 498), (499, 643, 644, 501), (502, 665, 664, 500), (501, 644, 645, 505), (503, 666, 385, 381), (504, 646, 432, 423), (505, 645, 384, 383), (506, 672, 468, 465), (516, 680, 670, 508), (509, 650, 651, 507), (508, 670, 669, 510), (511, 649, 650, 509), (510, 669, 668, 513), (514, 648, 649, 511), (512, 667, 473, 467), (513, 668, 366, 368), (515, 647, 371, 370), (519, 681, 680, 516), (517, 673, 674, 518), (518, 674, 633, 529), (530, 679, 681, 519), (520, 638, 637, 522), (521, 639, 438, 425), (523, 640, 639, 521), (522, 637, 636, 524), (525, 641, 640, 523), (524, 636, 635, 526), (527, 642, 641, 525), (526, 635, 634, 531), (528, 632, 642, 527), (529, 633, 632, 528), (531, 634, 679, 530), (473, 647, 515, 467), (468, 673, 517, 465), (464, 605, 567, 475), (466, 596, 565, 474), (465, 517, 605, 464), (467, 515, 596, 466), (469, 680, 436, 435), (470, 670, 680, 469), (471, 669, 670, 470), (472, 668, 669, 471), (473, 667, 366, 372), (480, 696, 562, 474), (476, 691, 556, 475), (476, 690, 456, 454), (477, 683, 693, 478), (478, 693, 694, 479), (479, 694, 695, 481), (481, 695, 375, 376), (456, 683, 477, 454), (436, 673, 468, 435), (438, 638, 520, 425), (432, 666, 503, 423), (422, 607, 553, 445), (424, 591, 570, 444), (423, 503, 607, 422), (425, 520, 591, 424), (426, 675, 413, 403), (428, 671, 397, 391), (427, 677, 676, 429), (434, 672, 671, 428), (429, 676, 678, 430), (430, 678, 664, 431), (431, 664, 665, 433), (433, 665, 385, 379), (435, 468, 672, 434), (436, 680, 681, 437), (437, 681, 679, 443), (438, 639, 640, 439), (439, 640, 641, 440), (440, 641, 642, 441), (442, 634, 635, 441), (443, 679, 634, 442), (458, 724, 571, 444), (453, 717, 554, 445), (447, 686, 420, 402), (446, 688, 400, 390), (449, 687, 686, 447), (448, 692, 691, 455), (450, 685, 687, 449), (451, 699, 685, 450), (452, 698, 699, 451), (453, 697, 388, 378), (455, 691, 476, 454), (457, 682, 683, 456), (462, 684, 682, 457), (459, 723, 724, 458), (460, 722, 723, 459), (461, 721, 722, 460), (461, 728, 729, 463), (463, 729, 684, 462), (420, 688, 446, 402), (413, 677, 427, 403), (408, 656, 491, 407), (411, 654, 493, 405), (404, 628, 543, 415), (406, 619, 541, 414), (405, 493, 628, 404), (407, 491, 619, 406), (408, 657, 658, 409), (410, 662, 663, 409), (412, 661, 662, 410), (403, 427, 654, 411), (413, 675, 661, 412), (416, 706, 537, 414), (419, 710, 532, 415), (417, 705, 706, 416), (417, 700, 701, 418), (418, 701, 702, 421), (419, 709, 447, 402), (421, 702, 688, 420), (400, 692, 448, 390), (397, 675, 426, 391), (396, 653, 482, 395), (397, 671, 494, 393), (392, 626, 544, 399), (394, 629, 532, 398), (393, 494, 626, 392), (395, 482, 629, 394), (391, 426, 653, 396), (401, 711, 545, 398), (400, 688, 533, 399), (401, 710, 446, 390), (388, 698, 452, 378), (385, 666, 432, 379), (384, 646, 504, 383), (385, 665, 502, 381), (380, 609, 552, 387), (382, 606, 554, 386), (381, 502, 609, 380), (383, 504, 606, 382), (379, 432, 646, 384), (389, 718, 555, 386), (388, 697, 553, 387), (389, 717, 453, 378), (375, 696, 480, 376), (366, 668, 472, 372), (371, 648, 514, 370), (366, 667, 512, 368), (367, 597, 562, 374), (369, 598, 564, 373), (368, 512, 597, 367), (370, 514, 598, 369), (372, 472, 648, 371), (377, 716, 565, 373), (375, 695, 563, 374), (377, 715, 481, 376)])
me_bench_supports.polygons.foreach_set('use_smooth', [True] * 728)
me_bench_supports.materials.append(mat_concrete)
me_bench_supports.use_remesh_preserve_volume = False
me_bench_supports.use_remesh_preserve_attributes = False
me_bench_supports.use_mirror_vertex_groups = False
me_bench_supports.update()

# ---- objects
ob_lamp = bpy.data.objects.new('Lamp', light_spot_001)
ob_camera = bpy.data.objects.new('Camera', cam_camera_001)
ob_lamp_001 = bpy.data.objects.new('Lamp.001', light_spot)
ob_bench_slats = bpy.data.objects.new('Bench slats', me_bench_slats)
ob_bench_supports = bpy.data.objects.new('Bench supports', me_bench_supports)

# ---- transforms, parenting, visibility, modifiers, constraints
ob_lamp.location = (23.38, 4.952, 25.45)
ob_lamp.rotation_euler = (0.8296, 9.588e-09, -2.436e-09)
ob_lamp.lock_rotations_4d = False
ob_lamp.empty_display_type = 'ARROWS'
ob_lamp.color = (0.0, 0.0, 0.0, 0.0)
ob_lamp.lineart.crease_threshold = 0.0
ob_camera.location = (15.29, -9.889, 11.4)
ob_camera.rotation_euler = (0.9238, -0.02162, 0.9207)
ob_camera.lock_rotations_4d = False
ob_camera.empty_display_type = 'ARROWS'
ob_camera.color = (0.0, 0.0, 0.0, 0.0)
ob_camera.display_type = 'WIRE'
ob_camera.lineart.crease_threshold = 0.0
ob_lamp_001.location = (6.811e-15, -28.22, 32.52)
ob_lamp_001.rotation_euler = (0.8296, 9.588e-09, -2.436e-09)
ob_lamp_001.lock_rotations_4d = False
ob_lamp_001.empty_display_type = 'ARROWS'
ob_lamp_001.color = (0.0, 0.0, 0.0, 0.0)
ob_lamp_001.lineart.crease_threshold = 0.0
ob_bench_slats.location = (0.0, 0.0, 0.0)
ob_bench_slats.lock_rotations_4d = False
ob_bench_slats.empty_display_type = 'ARROWS'
ob_bench_slats.color = (0.0, 0.0, 0.0, 1.0)
ob_bench_slats.lineart.crease_threshold = 0.0
ob_bench_supports.location = (2.783e-18, 0.4679, -1.3)
ob_bench_supports.lock_rotations_4d = False
ob_bench_supports.empty_display_type = 'ARROWS'
ob_bench_supports.color = (0.0, 0.0, 0.0, 1.0)
ob_bench_supports.lineart.crease_threshold = 0.0
_m = ob_bench_supports.modifiers.new('Subsurf', 'SUBSURF')
_m.uv_smooth = 'PRESERVE_CORNERS'
_m.quality = 1
_m.render_levels = 1
_m.show_only_control_edges = False

# ---- collection membership
col_collection_1.objects.link(ob_lamp)
col_collection_1.objects.link(ob_camera)
col_collection_1.objects.link(ob_lamp_001)
col_collection_2.objects.link(ob_bench_slats)
col_collection_2.objects.link(ob_bench_supports)

# ---- scene / render settings (as saved in the file)
scene.camera = ob_camera
scene.frame_start = 1; scene.frame_end = 250; scene.frame_set(1)
scene.render.engine = 'BLENDER_EEVEE_NEXT'
scene.render.image_settings.file_format = 'JPEG'
scene.render.image_settings.color_mode = 'RGB'
scene.render.image_settings.quality = 100
scene.render.image_settings.compression = 100
scene.render.image_settings.exr_codec = 'RLE'
scene.render.resolution_x = 800
scene.render.resolution_y = 600
scene.render.resolution_percentage = 50
scene.render.pixel_aspect_x = 100.0
scene.render.pixel_aspect_y = 100.0
scene.render.fps = 25
scene.render.dither_intensity = 0.0
scene.render.use_compositing = False
scene.render.use_sequencer = False
scene.render.bake_margin = 2
scene.render.bake_bias = 0.0
scene.render.use_stamp_time = False
scene.render.use_stamp_date = False
scene.render.use_stamp_frame = False
scene.render.use_stamp_camera = False
scene.render.use_stamp_scene = False
scene.render.use_stamp_filename = False
scene.render.use_stamp_render_time = False
scene.render.stamp_font_size = 0
scene.cycles.use_denoising = False
scene.cycles.samples = 10
scene.cycles.sampling_pattern = 'TABULATED_SOBOL'
scene.cycles.light_sampling_threshold = 0.0
scene.cycles.use_adaptive_sampling = False
scene.cycles.use_light_tree = False
scene.cycles.blur_glossy = 0.0
scene.cycles.volume_bounces = 1
scene.cycles.pixel_filter_type = 'GAUSSIAN'
scene.cycles.sample_clamp_indirect = 0.0
scene.view_settings.view_transform = 'Raw'
bpy.context.view_layer.update()
